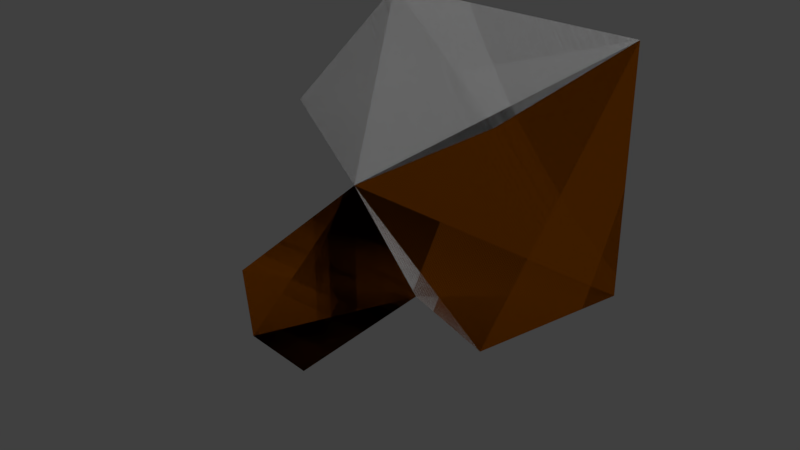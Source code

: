 # Source: task_demolish.blend  (saved by Blender 2.79.0; exported with 4.5.12 LTS)
import bpy
from mathutils import Matrix  # noqa: F401  (used for matrix-valued properties, if any)

bpy.ops.wm.read_factory_settings(use_empty=True)
scene = bpy.context.scene
scene.name = 'Scene'

# ---- collections
col_collection_1 = bpy.data.collections.new('Collection 1'); scene.collection.children.link(col_collection_1)

# ---- materials (node trees are filled in below, after node groups)
mat_material = bpy.data.materials.new('Material')
mat_material.alpha_threshold = 0.0
mat_material.use_transparent_shadow = False
mat_material.diffuse_color = (0.07323, 0.01859, 0.0, 1.0)
mat_material.roughness = 0.5
mat_material_001 = bpy.data.materials.new('Material.001')
mat_material_001.alpha_threshold = 0.0
mat_material_001.use_transparent_shadow = False
mat_material_001.diffuse_color = (0.281, 0.281, 0.281, 1.0)
mat_material_001.roughness = 0.5

# ---- material node trees

# ---- world
world_world = bpy.data.worlds.new('World'); scene.world = world_world
world_world.color = (0.05088, 0.05088, 0.05088)
world_world.use_sun_shadow = False
world_world.sun_shadow_jitter_overblur = 0.0
world_world.cycles.sampling_method = 'MANUAL'

# ---- meshes
me_plane = bpy.data.meshes.new('Plane')
me_plane.from_pydata([(-0.55, 0.425, 1.076e-07), (1.0, 0.05, 7.927e-08), (-0.025, 1.0, 0.0), (1.0, 1.0, 0.0), (-0.25, 0.1125, 8.399e-08), (-1.0, -0.5688, 3.256e-08), (0.425, -0.4344, 4.27e-08), (0.0875, -0.3016, 5.273e-08), (-0.6063, -0.9852, 1.121e-09), (-0.9531, -0.927, 5.515e-09)], [], [(0, 4, 5, 9, 8, 7, 6, 1, 3, 2), (4, 7, 8, 9, 5), (2, 3, 1, 6, 7, 4, 0)])
me_plane.polygons.foreach_set('material_index', [0, 0, 1])
me_plane.materials.append(mat_material)
me_plane.materials.append(mat_material_001)
me_plane.use_remesh_preserve_volume = False
me_plane.use_remesh_preserve_attributes = False
me_plane.use_mirror_vertex_groups = False
me_plane.update()

# ---- objects
ob_plane = bpy.data.objects.new('Plane', me_plane)

# ---- transforms, parenting, visibility, modifiers, constraints
ob_plane.location = (0.0, 0.0, 0.0)
ob_plane.rotation_euler = (1.571, -0.0, 0.0)
ob_plane.scale = (4.0, 4.0, 4.0)
ob_plane.lineart.crease_threshold = 0.0

# ---- collection membership
col_collection_1.objects.link(ob_plane)

# ---- scene / render settings (as saved in the file)
scene.frame_start = 1; scene.frame_end = 250; scene.frame_set(0)
scene.render.engine = 'BLENDER_EEVEE_NEXT'
scene.render.resolution_percentage = 50
scene.render.dither_intensity = 0.0
scene.cycles.use_denoising = False
scene.cycles.samples = 128
scene.cycles.sampling_pattern = 'TABULATED_SOBOL'
scene.cycles.use_adaptive_sampling = False
scene.cycles.use_light_tree = False
scene.cycles.blur_glossy = 0.0
scene.cycles.sample_clamp_indirect = 0.0
scene.view_settings.view_transform = 'Standard'
bpy.context.view_layer.update()

# ---- added for rendering (the .blend has no active camera and no usable light): camera, sun
cam_auto = bpy.data.cameras.new('AutoCamera')
cam_auto.lens = 50.0
cam_auto.sensor_width = 36.0
cam_auto.clip_end = 1000.0
ob_auto_camera = bpy.data.objects.new('AutoCamera', cam_auto)
scene.collection.objects.link(ob_auto_camera)
ob_auto_camera.location = (10.4289, -12.5147, 8.37285)
ob_auto_camera.rotation_euler = (1.09748, -7.21219e-08, 0.694738)
scene.camera = ob_auto_camera
light_auto_sun = bpy.data.lights.new('AutoSun', 'SUN')
light_auto_sun.energy = 3.0
light_auto_sun.angle = 0.0523599
ob_auto_sun = bpy.data.objects.new('AutoSun', light_auto_sun)
scene.collection.objects.link(ob_auto_sun)
ob_auto_sun.rotation_euler = (0.872665, 0.174533, 0.523599)
bpy.context.view_layer.update()
